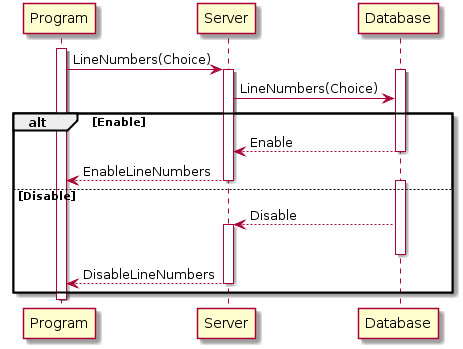

The diagram above was rendered by PlantUML. Its source (embedded in the PNG):
@startuml
activate Program
Program -> Server: LineNumbers(Choice)
activate Server
activate Database
Server -> Database: LineNumbers(Choice)


alt Enable

Database --> Server: Enable
deactivate Database
Server --> Program: EnableLineNumbers
deactivate Server

else Disable

activate Database
Database --> Server: Disable
activate Server
deactivate Database
Server --> Program: DisableLineNumbers
deactivate Server

end
deactivate Program
@enduml